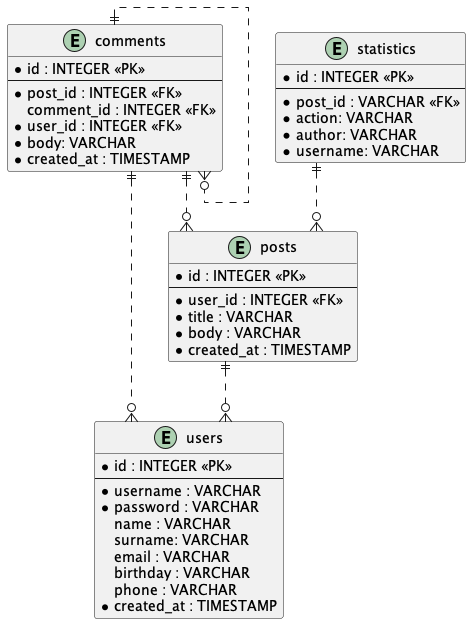

The diagram above was rendered by PlantUML. Its source (embedded in the PNG):
@startuml er-diagram

skinparam linetype ortho

entity "users" as user_table {
  *id : INTEGER <<PK>>
  --
  *username : VARCHAR
  *password : VARCHAR
  name : VARCHAR
  surname: VARCHAR
  email : VARCHAR
  birthday : VARCHAR
  phone : VARCHAR
  *created_at : TIMESTAMP
}

entity "posts" as post_table {
  *id : INTEGER <<PK>>
  --
  *user_id : INTEGER <<FK>>
  *title : VARCHAR
  *body : VARCHAR
  *created_at : TIMESTAMP
}

entity "comments" as comment_table {
  *id : INTEGER <<PK>>
  --
  *post_id : INTEGER <<FK>>
  comment_id : INTEGER <<FK>>
  *user_id : INTEGER <<FK>>
  *body: VARCHAR
  *created_at : TIMESTAMP
}

entity "statistics" as statistic_table {
  *id : INTEGER <<PK>>
  --
  *post_id : VARCHAR <<FK>>
  *action: VARCHAR
  *author: VARCHAR
  *username: VARCHAR
}

post_table ||..o{ user_table
comment_table ||..o{ user_table
comment_table ||..o{ post_table
comment_table ||..o{ comment_table
statistic_table ||..o{ post_table

@enduml